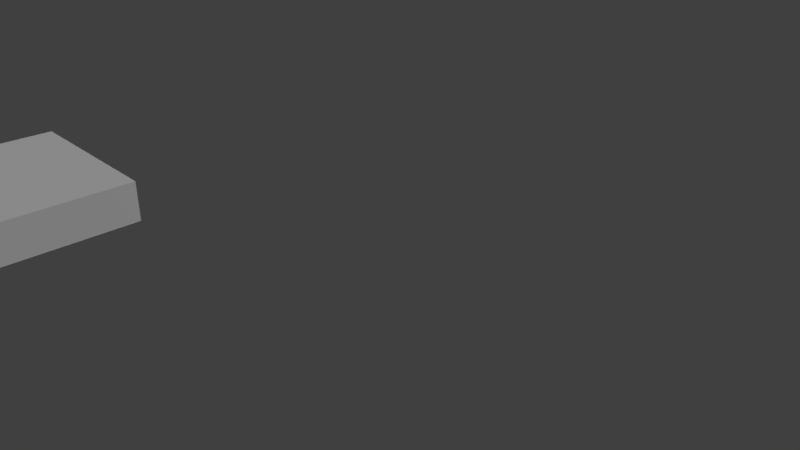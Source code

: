 # Source: Gehweg_rund_aussen.blend  (saved by Blender 2.78.0; exported with 4.5.12 LTS)
import bpy
from mathutils import Matrix  # noqa: F401  (used for matrix-valued properties, if any)

bpy.ops.wm.read_factory_settings(use_empty=True)
scene = bpy.context.scene
scene.name = 'Scene'

# ---- collections
col_collection_1 = bpy.data.collections.new('Collection 1'); scene.collection.children.link(col_collection_1)

# ---- materials (node trees are filled in below, after node groups)
mat_gehweg = bpy.data.materials.new('gehweg')
mat_gehweg.alpha_threshold = 0.0
mat_gehweg.use_transparent_shadow = False
mat_gehweg.roughness = 0.5
mat_gehweg.specular_intensity = 0.0

# ---- material node trees

# ---- world
world_world = bpy.data.worlds.new('World'); scene.world = world_world
world_world.color = (0.05088, 0.05088, 0.05088)
world_world.use_sun_shadow = False
world_world.sun_shadow_jitter_overblur = 0.0
world_world.cycles.sampling_method = 'MANUAL'

# ---- cameras
cam_camera = bpy.data.cameras.new('Camera')
cam_camera.clip_end = 100.0
cam_camera.lens = 35.0
cam_camera.sensor_width = 32.0
cam_camera.sensor_height = 18.0
cam_camera.ortho_scale = 7.314
cam_camera.dof.focus_distance = 0.0
cam_camera.dof.aperture_fstop = 128.0

# ---- lights
light_lamp_001 = bpy.data.lights.new('lamp.001', 'POINT')
light_lamp_001.transmission_factor = 0.0
light_lamp_001.cutoff_distance = 30.0
light_lamp_001.energy = 100.0
light_lamp_001.shadow_buffer_clip_start = 1.001
light_lamp_001.shadow_soft_size = 0.1
light_lamp_001.shadow_maximum_resolution = 0.006
light_lamp_001.use_absolute_resolution = True
light_hemi_001 = bpy.data.lights.new('hemi.001', 'SUN')
light_hemi_001.transmission_factor = 0.0
light_hemi_001.cutoff_distance = 30.0
light_hemi_001.angle = 0.1993
light_hemi_001.energy = 1.0
light_hemi_001.shadow_buffer_clip_start = 1.001
light_hemi_001.shadow_soft_size = 0.1
light_hemi_001.shadow_cascade_max_distance = 1000.0

# ---- meshes
me_cube_012 = bpy.data.meshes.new('Cube.012')
me_cube_012.from_pydata([(-0.7688, -1.272, -1.0), (-0.7688, -1.272, 1.0), (1.448, -1.272, -1.0), (1.448, -1.272, 1.0), (1.448, 0.7336, -1.0), (1.448, 0.7336, 1.0), (-0.7688, -0.6774, -1.0), (0.7182, 0.7368, -1.0), (-0.7402, -0.4015, -1.0), (-0.6556, -0.1362, -1.0), (-0.5182, 0.1083, -1.0), (-0.3333, 0.3226, -1.0), (-0.1079, 0.4984, -1.0), (0.1491, 0.6291, -1.0), (0.4281, 0.7096, -1.0), (0.7182, 0.7368, 1.0), (-0.7688, -0.6774, 1.0), (0.4281, 0.7096, 1.0), (0.1491, 0.6291, 1.0), (-0.1079, 0.4984, 1.0), (-0.3333, 0.3226, 1.0), (-0.5182, 0.1083, 1.0), (-0.6556, -0.1362, 1.0), (-0.7402, -0.4015, 1.0)], [], [(6, 8, 9, 10, 11, 12, 13, 14, 7, 4, 2, 0), (4, 5, 3, 2), (2, 3, 1, 0), (5, 15, 17, 18, 19, 20, 21, 22, 23, 16, 1, 3), (0, 1, 16, 23, 22, 21, 20, 19, 18, 17, 15, 5, 4, 7, 14, 13, 12, 11, 10, 9, 8, 6)])
_uv = me_cube_012.uv_layers.new(name='UVMap')
_uv.uv.foreach_set('vector', [2.07, 2.721, 1.764, 2.691, 1.469, 2.601, 1.198, 2.456, 0.96, 2.261, 0.7647, 2.023, 0.6195, 1.752, 0.5302, 1.457, 0.5, 1.151, 0.5, 0.5, 2.721, 0.5748, 2.721, 2.721, 0.5, 1.344, -1.721, 1.344, -1.721, -0.1659, 0.5, -0.1659, 0.5, -0.1659, -1.721, -0.1659, -1.721, -1.721, 0.5, -1.721, 0.5, 0.5, 0.5, -0.1505, 0.5302, -0.4569, 0.6195, -0.7515, 0.7647, -1.023, 0.96, -1.261, 1.198, -1.456, 1.469, -1.601, 1.764, -1.691, 2.07, -1.721, 2.721, -1.721, 2.721, 0.4252, 0.5, -1.721, -1.721, -1.721, -1.721, -1.295, -1.721, -1.072, -1.721, -0.814, -1.721, -0.5309, -1.721, -0.2334, -1.721, 0.06707, -1.721, 0.3589, -1.721, 0.631, -1.721, 0.8728, -1.721, 1.344, 0.5, 1.344, 0.5, 0.8728, 0.5, 0.631, 0.5, 0.3589, 0.5, 0.06707, 0.5, -0.2334, 0.5, -0.5309, 0.5, -0.814, 0.5, -1.072, 0.5, -1.295])
_uv.active_render = True
_uv = me_cube_012.uv_layers.new(name='UVMap.001')
_uv.uv.foreach_set('vector', [0.6049, 0.5323, 0.6694, 0.5387, 0.7315, 0.5575, 0.7886, 0.588, 0.8387, 0.6291, 0.8798, 0.6792, 0.9104, 0.7364, 0.9292, 0.7984, 0.9355, 0.8629, 0.9355, 0.9998, 0.468, 0.9841, 0.468, 0.5323, 0.000156, 0.532, 0.000156, 0.0001561, 0.3617, 0.0001561, 0.3617, 0.532, 0.3617, 0.532, 0.3617, 0.0001561, 0.7341, 0.000156, 0.7341, 0.532, 0.000156, 0.9998, 0.000156, 0.8629, 0.006508, 0.7984, 0.02532, 0.7364, 0.05587, 0.6792, 0.09699, 0.6291, 0.1471, 0.588, 0.2042, 0.5575, 0.2663, 0.5387, 0.3308, 0.5323, 0.4677, 0.5323, 0.4677, 0.9841, 0.7341, 0.532, 0.7341, 0.000156, 0.632, 0.000156, 0.5787, 0.000156, 0.5169, 0.000156, 0.4492, 0.000156, 0.3779, 0.000156, 0.306, 0.0001561, 0.2361, 0.000156, 0.1709, 0.0001561, 0.113, 0.0001561, 0.000156, 0.0001561, 0.000156, 0.532, 0.113, 0.532, 0.1709, 0.532, 0.2361, 0.532, 0.306, 0.532, 0.3779, 0.532, 0.4492, 0.532, 0.5169, 0.532, 0.5787, 0.532, 0.632, 0.532])
me_cube_012.materials.append(mat_gehweg)
me_cube_012.use_remesh_preserve_volume = False
me_cube_012.use_remesh_preserve_attributes = False
me_cube_012.use_mirror_vertex_groups = False
me_cube_012.update()

# ---- objects
ob_1_0_main_walk = bpy.data.objects.new('1.0 main walk', me_cube_012)
ob_0__y__lamp = bpy.data.objects.new('0. y  lamp', light_lamp_001)
ob_0__x__hemi = bpy.data.objects.new('0. x  hemi', light_hemi_001)
ob_0__camera = bpy.data.objects.new('0. camera', cam_camera)

# ---- transforms, parenting, visibility, modifiers, constraints
ob_1_0_main_walk.location = (0.0, 0.0, 0.0)
ob_1_0_main_walk.rotation_euler = (0.0, 0.0, 1.571)
ob_1_0_main_walk.scale = (1.314, 1.5, 0.3363)
ob_1_0_main_walk.lineart.crease_threshold = 0.0
_vg = ob_1_0_main_walk.vertex_groups.new(name='Group')
ob_0__y__lamp.location = (6.126, 10.94, 7.354)
ob_0__y__lamp.rotation_euler = (0.6503, 0.05522, 1.866)
ob_0__y__lamp.lock_rotations_4d = False
ob_0__y__lamp.empty_display_type = 'ARROWS'
ob_0__y__lamp.color = (0.0, 0.0, 0.0, 0.0)
ob_0__y__lamp.lineart.crease_threshold = 0.0
ob_0__x__hemi.location = (14.13, 2.936, 7.354)
ob_0__x__hemi.rotation_euler = (0.6503, 0.05522, 1.498)
ob_0__x__hemi.lock_rotations_4d = False
ob_0__x__hemi.empty_display_type = 'ARROWS'
ob_0__x__hemi.color = (0.0, 0.0, 0.0, 0.0)
ob_0__x__hemi.lineart.crease_threshold = 0.0
ob_0__camera.location = (13.61, -3.571, 5.697)
ob_0__camera.rotation_euler = (1.109, 0.0, 0.8149)
ob_0__camera.lock_rotations_4d = False
ob_0__camera.empty_display_type = 'ARROWS'
ob_0__camera.color = (0.0, 0.0, 0.0, 0.0)
ob_0__camera.display_type = 'WIRE'
ob_0__camera.lineart.crease_threshold = 0.0

# ---- collection membership
col_collection_1.objects.link(ob_1_0_main_walk)
col_collection_1.objects.link(ob_0__y__lamp)
col_collection_1.objects.link(ob_0__x__hemi)
col_collection_1.objects.link(ob_0__camera)

# ---- scene / render settings (as saved in the file)
scene.camera = ob_0__camera
scene.frame_start = 1; scene.frame_end = 250; scene.frame_set(1)
scene.render.engine = 'BLENDER_EEVEE_NEXT'
scene.render.resolution_percentage = 50
scene.render.dither_intensity = 0.0
scene.cycles.use_denoising = False
scene.cycles.samples = 128
scene.cycles.sampling_pattern = 'TABULATED_SOBOL'
scene.cycles.light_sampling_threshold = 0.0
scene.cycles.use_adaptive_sampling = False
scene.cycles.use_light_tree = False
scene.cycles.blur_glossy = 0.0
scene.cycles.sample_clamp_indirect = 0.0
scene.view_settings.view_transform = 'Standard'
bpy.context.view_layer.update()
